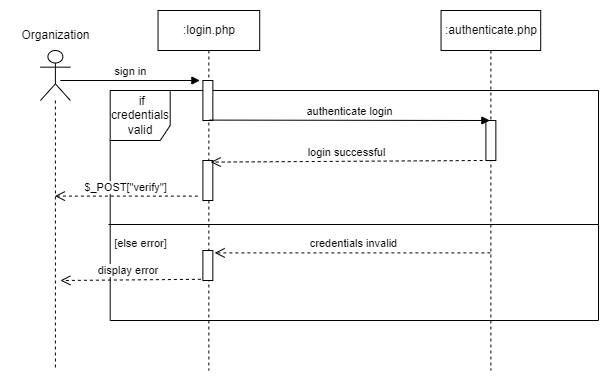

The diagram above was exported from draw.io. Its source (the exported page's mxGraphModel, read from the mxfile embedded in the PNG):
<mxGraphModel dx="1290" dy="629" grid="1" gridSize="10" guides="1" tooltips="1" connect="1" arrows="1" fold="1" page="1" pageScale="1" pageWidth="1169" pageHeight="827" math="0" shadow="0">
  <root>
    <mxCell id="0" />
    <mxCell id="1" parent="0" />
    <mxCell id="2" value="" style="group" vertex="1" connectable="0" parent="1">
      <mxGeometry x="297" y="240" width="573" height="360" as="geometry" />
    </mxCell>
    <mxCell id="3" value="&amp;nbsp;if credentials valid" style="shape=umlFrame;whiteSpace=wrap;html=1;width=60;height=50;" vertex="1" parent="2">
      <mxGeometry x="84.70434782608696" y="80" width="488.2956521739131" height="230" as="geometry" />
    </mxCell>
    <mxCell id="4" value=":login.php" style="shape=umlLifeline;perimeter=lifelinePerimeter;whiteSpace=wrap;html=1;container=1;collapsible=0;recursiveResize=0;outlineConnect=0;" vertex="1" parent="2">
      <mxGeometry x="132.53739130434784" width="101.64521739130436" height="360" as="geometry" />
    </mxCell>
    <mxCell id="5" value="" style="html=1;points=[];perimeter=orthogonalPerimeter;" vertex="1" parent="4">
      <mxGeometry x="44.843478260869574" y="70" width="9.965217391304348" height="40" as="geometry" />
    </mxCell>
    <mxCell id="6" value="" style="html=1;points=[];perimeter=orthogonalPerimeter;" vertex="1" parent="4">
      <mxGeometry x="44.843478260869574" y="150" width="9.965217391304348" height="40" as="geometry" />
    </mxCell>
    <mxCell id="7" value="" style="html=1;points=[];perimeter=orthogonalPerimeter;" vertex="1" parent="4">
      <mxGeometry x="44.843478260869574" y="240" width="9.965217391304348" height="30" as="geometry" />
    </mxCell>
    <mxCell id="8" value="display error&amp;nbsp;" style="html=1;verticalAlign=bottom;endArrow=open;dashed=1;endSize=8;rounded=0;elbow=vertical;exitX=-0.2;exitY=0.96;exitDx=0;exitDy=0;exitPerimeter=0;" edge="1" parent="4" source="7">
      <mxGeometry x="0.0035" relative="1" as="geometry">
        <mxPoint x="25.41130434782609" y="269.9999999999999" as="sourcePoint" />
        <mxPoint x="-97.65913043478263" y="270" as="targetPoint" />
        <mxPoint as="offset" />
      </mxGeometry>
    </mxCell>
    <mxCell id="9" value=":authenticate.php" style="shape=umlLifeline;perimeter=lifelinePerimeter;whiteSpace=wrap;html=1;container=1;collapsible=0;recursiveResize=0;outlineConnect=0;" vertex="1" parent="2">
      <mxGeometry x="415.5495652173914" width="99.65217391304348" height="360" as="geometry" />
    </mxCell>
    <mxCell id="10" value="" style="html=1;points=[];perimeter=orthogonalPerimeter;" vertex="1" parent="9">
      <mxGeometry x="44.843478260869574" y="110" width="9.965217391304348" height="40" as="geometry" />
    </mxCell>
    <mxCell id="11" value="authenticate login" style="html=1;verticalAlign=bottom;endArrow=block;rounded=0;elbow=vertical;entryX=0.4;entryY=0;entryDx=0;entryDy=0;entryPerimeter=0;exitX=0.62;exitY=0.99;exitDx=0;exitDy=0;exitPerimeter=0;" edge="1" parent="2" source="5" target="10">
      <mxGeometry width="80" relative="1" as="geometry">
        <mxPoint x="214.2521739130435" y="100" as="sourcePoint" />
        <mxPoint x="497.264347826087" y="120" as="targetPoint" />
      </mxGeometry>
    </mxCell>
    <mxCell id="12" value="login successful" style="html=1;verticalAlign=bottom;endArrow=open;dashed=1;endSize=8;rounded=0;elbow=vertical;exitX=-0.32;exitY=1;exitDx=0;exitDy=0;exitPerimeter=0;entryX=0.78;entryY=0.04;entryDx=0;entryDy=0;entryPerimeter=0;" edge="1" parent="2" source="10" target="6">
      <mxGeometry x="-0.0031" relative="1" as="geometry">
        <mxPoint x="383.66086956521747" y="160" as="sourcePoint" />
        <mxPoint x="184.35652173913044" y="160" as="targetPoint" />
        <mxPoint as="offset" />
      </mxGeometry>
    </mxCell>
    <mxCell id="13" value="" style="line;strokeWidth=1;fillColor=none;align=left;verticalAlign=middle;spacingTop=-1;spacingLeft=3;spacingRight=3;rotatable=0;labelPosition=right;points=[];portConstraint=eastwest;strokeColor=inherit;" vertex="1" parent="2">
      <mxGeometry x="84.70434782608696" y="210" width="488.2956521739131" height="8" as="geometry" />
    </mxCell>
    <mxCell id="14" value="[else error]" style="text;html=1;align=center;verticalAlign=middle;resizable=0;points=[];autosize=1;strokeColor=none;fillColor=none;fontSize=11;" vertex="1" parent="2">
      <mxGeometry x="74.73913043478262" y="218" width="80" height="30" as="geometry" />
    </mxCell>
    <mxCell id="15" value="credentials invalid" style="html=1;verticalAlign=bottom;endArrow=open;dashed=1;endSize=8;rounded=0;elbow=vertical;entryX=1.18;entryY=0.08;entryDx=0;entryDy=0;entryPerimeter=0;" edge="1" parent="2" source="9" target="7">
      <mxGeometry x="-0.0031" relative="1" as="geometry">
        <mxPoint x="463.3826086956522" y="280" as="sourcePoint" />
        <mxPoint x="214.2521739130435" y="270" as="targetPoint" />
        <mxPoint as="offset" />
      </mxGeometry>
    </mxCell>
    <mxCell id="16" value="$_POST[&quot;verify&quot;]" style="html=1;verticalAlign=bottom;endArrow=open;dashed=1;endSize=8;rounded=0;elbow=vertical;exitX=-0.5;exitY=0.89;exitDx=0;exitDy=0;exitPerimeter=0;" edge="1" parent="2" source="6" target="18">
      <mxGeometry x="0.0035" relative="1" as="geometry">
        <mxPoint x="366.72" y="194.2" as="sourcePoint" />
        <mxPoint x="94.66956521739125" y="195.8" as="targetPoint" />
        <mxPoint as="offset" />
      </mxGeometry>
    </mxCell>
    <mxCell id="17" value="" style="group" vertex="1" connectable="0" parent="2">
      <mxGeometry width="75" height="360" as="geometry" />
    </mxCell>
    <mxCell id="18" value="" style="shape=umlLifeline;participant=umlActor;perimeter=lifelinePerimeter;whiteSpace=wrap;html=1;container=1;collapsible=0;recursiveResize=0;verticalAlign=top;spacingTop=36;outlineConnect=0;fontFamily=Helvetica;fontSize=12;fontColor=default;align=center;strokeColor=default;fillColor=default;size=50;" vertex="1" parent="17">
      <mxGeometry x="14.947826086956525" y="40" width="29.89565217391305" height="320" as="geometry" />
    </mxCell>
    <mxCell id="19" value="sign in" style="html=1;verticalAlign=bottom;endArrow=block;rounded=0;elbow=vertical;" edge="1" parent="18">
      <mxGeometry x="0.0035" width="80" relative="1" as="geometry">
        <mxPoint x="19.930434782608696" y="30" as="sourcePoint" />
        <mxPoint x="159.44347826086957" y="30" as="targetPoint" />
        <mxPoint as="offset" />
      </mxGeometry>
    </mxCell>
    <mxCell id="20" value="Organization" style="text;html=1;align=center;verticalAlign=middle;resizable=0;points=[];autosize=1;strokeColor=none;fillColor=none;" vertex="1" parent="17">
      <mxGeometry x="-15" y="10" width="90" height="30" as="geometry" />
    </mxCell>
    <mxCell id="21" value="" style="line;strokeWidth=1;fillColor=none;align=left;verticalAlign=middle;spacingTop=-1;spacingLeft=3;spacingRight=3;rotatable=0;labelPosition=right;points=[];portConstraint=eastwest;strokeColor=inherit;" vertex="1" parent="1">
      <mxGeometry x="380" y="450" width="490" height="8" as="geometry" />
    </mxCell>
  </root>
</mxGraphModel>